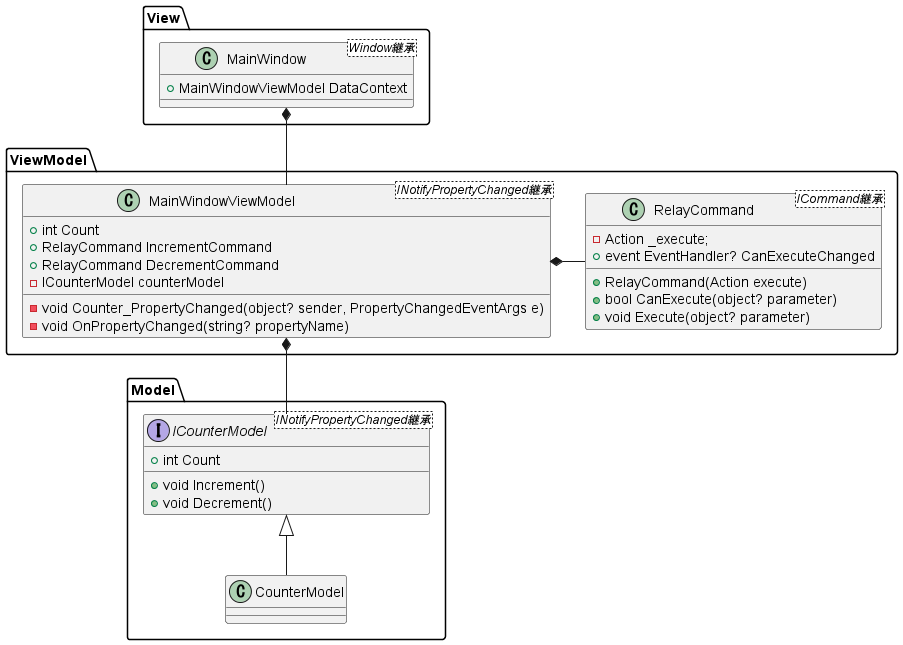

The diagram above was rendered by PlantUML. Its source (embedded in the PNG):
@startuml class diagram

namespace View {
    class MainWindow<Window継承> {
        + MainWindowViewModel DataContext
    }
}
namespace ViewModel {
    class MainWindowViewModel<INotifyPropertyChanged継承> {
        + int Count
        + RelayCommand IncrementCommand
        + RelayCommand DecrementCommand
        - ICounterModel counterModel
        - void Counter_PropertyChanged(object? sender, PropertyChangedEventArgs e)
        - void OnPropertyChanged(string? propertyName)
    }
    class RelayCommand<ICommand継承> {
        - Action _execute;
        + RelayCommand(Action execute)
        + event EventHandler? CanExecuteChanged
        + bool CanExecute(object? parameter)
        + void Execute(object? parameter)
    }

    RelayCommand -left-* MainWindowViewModel
}
namespace Model {
    interface ICounterModel<INotifyPropertyChanged継承> {
        + int Count
        + void Increment()
        + void Decrement()
    }
    class CounterModel {}

    ICounterModel <|-- CounterModel
}

Model.ICounterModel -up-* ViewModel.MainWindowViewModel

ViewModel.MainWindowViewModel -up-* View.MainWindow

@enduml